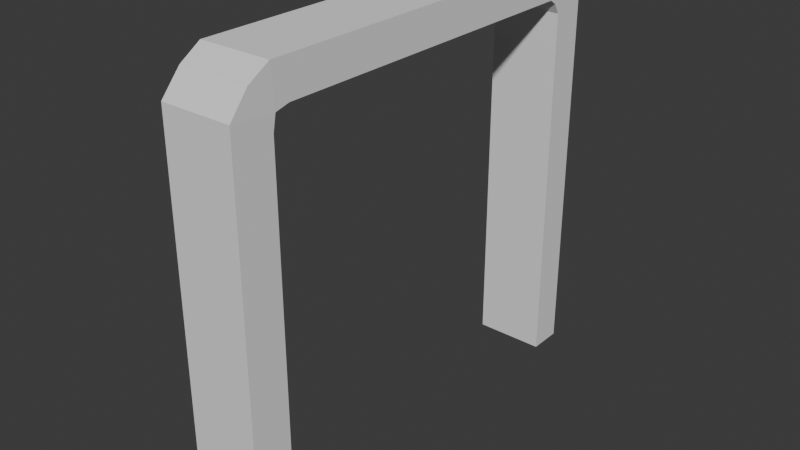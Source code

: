 # Source: CurvedDoorway.blend  (saved by Blender 5.3.31; exported with 4.5.12 LTS)
import bpy
from mathutils import Matrix  # noqa: F401  (used for matrix-valued properties, if any)

bpy.ops.wm.read_factory_settings(use_empty=True)
scene = bpy.context.scene
scene.name = 'Scene'

# ---- collections
col_collection = bpy.data.collections.new('Collection'); scene.collection.children.link(col_collection)

# ---- world
world_world = bpy.data.worlds.new('World'); scene.world = world_world
world_world.use_nodes = True; world_world.node_tree.nodes.clear()
_N = world_world.node_tree.nodes; _L = world_world.node_tree.links
n0 = _N.new('ShaderNodeOutputWorld'); n0.name = 'World Output'; n0.location = (200, 100)
n1 = _N.new('ShaderNodeBackground'); n1.name = 'Background'; n1.location = (-200, 100)
n1.inputs[0].default_value = (0.05088, 0.05088, 0.05088, 1.0)
_L.new(n1.outputs[0], n0.inputs[0])
n0.is_active_output = True
world_world.color = (0.05088, 0.05088, 0.05088)
world_world.sun_shadow_jitter_overblur = 0.0

# ---- meshes
me_cube = bpy.data.meshes.new('Cube')
me_cube.from_pydata([(-0.5578, -0.5252, -0.2219), (-0.5697, -0.574, 0.493), (-0.5578, 0.516, -0.2219), (-0.5697, 0.5648, 0.493), (0.5638, -0.5252, -0.2219), (0.5691, -0.574, 0.493), (0.5638, 0.516, -0.2219), (0.5691, 0.5648, 0.493), (-0.5697, 0.4758, -0.2453), (-0.5697, 0.4758, 0.493), (0.5691, 0.4758, -0.2453), (0.5691, 0.4758, 0.493), (-0.5697, -0.4712, -0.2453), (0.5691, -0.4712, 0.493), (-0.5697, -0.4712, 0.493), (0.5691, -0.4712, -0.2453), (-0.5697, -0.574, -0.1824), (-0.5697, 0.5648, -0.1824), (0.5691, 0.5648, -0.1824), (0.5691, -0.574, -0.1824), (0.5688, 0.4595, -0.1742), (-0.57, 0.4595, -0.1742), (-0.5697, -0.4638, -0.1763), (0.5691, -0.4638, -0.1763), (0.5691, 0.4414, -0.2453), (-0.5697, 0.4414, -0.2453), (0.5691, 0.4414, -0.1824), (-0.5697, 0.4414, -0.1824), (-0.5697, -0.4279, -0.2453), (0.5691, -0.4279, -0.1824), (0.5691, -0.4279, -0.2453), (-0.5697, -0.4279, -0.1824), (-0.5697, 0.5648, -0.1555), (0.5691, 0.5648, -0.1555), (0.5691, 0.4758, -0.1555), (-0.5697, 0.4758, -0.1555), (-0.5697, -0.574, -0.1497), (0.5691, -0.574, -0.1497), (-0.5697, -0.4712, -0.1497), (0.5691, -0.4712, -0.1497)], [], [(35, 9, 3, 32), (32, 3, 7, 33), (39, 13, 5, 37), (37, 5, 1, 36), (12, 15, 4, 0), (13, 14, 1, 5), (7, 3, 9, 11), (2, 6, 10, 8), (33, 7, 11, 34), (36, 1, 14, 38), (29, 31, 22, 23), (28, 30, 15, 12), (39, 38, 14, 13), (30, 29, 23, 15), (0, 16, 22, 12), (25, 27, 21, 8), (6, 18, 20, 10), (4, 19, 16, 0), (15, 23, 19, 4), (2, 17, 18, 6), (8, 21, 17, 2), (34, 11, 9, 35), (28, 31, 27, 25), (10, 20, 26, 24), (8, 10, 24, 25), (20, 21, 27, 26), (12, 22, 31, 28), (24, 26, 29, 30), (25, 24, 30, 28), (26, 27, 31, 29), (20, 34, 35, 21), (18, 33, 34, 20), (17, 32, 33, 18), (21, 35, 32, 17), (23, 22, 38, 39), (16, 36, 38, 22), (19, 37, 36, 16), (23, 39, 37, 19)])
_uv = me_cube.uv_layers.new(name='UVMap')
_uv.uv.foreach_set('vector', [0.3967, 0.2305, 0.625, 0.2305, 0.625, 0.25, 0.3967, 0.25, 0.3967, 0.25, 0.625, 0.25, 0.625, 0.5, 0.3967, 0.5, 0.3984, 0.7274, 0.625, 0.7274, 0.625, 0.75, 0.3984, 0.75, 0.3984, 0.75, 0.625, 0.75, 0.625, 1.0, 0.3984, 1.0, 0.125, 0.7274, 0.375, 0.7274, 0.375, 0.75, 0.125, 0.75, 0.625, 0.7274, 0.875, 0.7274, 0.875, 0.75, 0.625, 0.75, 0.625, 0.5, 0.875, 0.5, 0.875, 0.5195, 0.625, 0.5195, 0.125, 0.5, 0.375, 0.5, 0.375, 0.5195, 0.125, 0.5195, 0.3967, 0.5, 0.625, 0.5, 0.625, 0.5195, 0.3967, 0.5195, 0.3984, 0.0, 0.625, 0.0, 0.625, 0.02257, 0.3984, 0.02257, 0.3888, 0.7179, 0.3888, 0.03208, 0.3888, 0.02257, 0.3888, 0.7274, 0.125, 0.7179, 0.375, 0.7179, 0.375, 0.7274, 0.125, 0.7274, 0.3984, 0.7274, 0.4086, 0.05126, 0.875, 0.7274, 0.625, 0.7274, 0.375, 0.7179, 0.3888, 0.7179, 0.3888, 0.7274, 0.375, 0.7274, 0.375, 0.0, 0.3888, 0.0, 0.3888, 0.02257, 0.375, 0.02257, 0.375, 0.2249, 0.3888, 0.2249, 0.3888, 0.2305, 0.375, 0.2305, 0.375, 0.5, 0.3888, 0.5, 0.3888, 0.5195, 0.375, 0.5195, 0.375, 0.75, 0.3888, 0.75, 0.3888, 1.0, 0.375, 1.0, 0.375, 0.7274, 0.3888, 0.7274, 0.3888, 0.75, 0.375, 0.75, 0.375, 0.25, 0.3888, 0.25, 0.3888, 0.5, 0.375, 0.5, 0.375, 0.2305, 0.3888, 0.2305, 0.3888, 0.25, 0.375, 0.25, 0.3967, 0.5195, 0.625, 0.5195, 0.875, 0.5195, 0.4051, 0.2401, 0.375, 0.03208, 0.3888, 0.03208, 0.3888, 0.2249, 0.375, 0.2249, 0.375, 0.5195, 0.3888, 0.5195, 0.3888, 0.5251, 0.375, 0.5251, 0.125, 0.5195, 0.375, 0.5195, 0.375, 0.5251, 0.125, 0.5251, 0.3888, 0.5195, 0.3888, 0.2305, 0.3888, 0.2249, 0.3888, 0.5251, 0.375, 0.02257, 0.3888, 0.02257, 0.3888, 0.03208, 0.375, 0.03208, 0.375, 0.5251, 0.3888, 0.5251, 0.3888, 0.7179, 0.375, 0.7179, 0.125, 0.5251, 0.375, 0.5251, 0.375, 0.7179, 0.125, 0.7179, 0.3888, 0.5251, 0.3888, 0.2249, 0.3888, 0.03208, 0.3888, 0.7179, 0.3888, 0.5195, 0.3967, 0.5195, 0.4051, 0.2401, 0.3888, 0.2305, 0.3888, 0.5, 0.3967, 0.5, 0.3967, 0.5195, 0.3888, 0.5195, 0.3888, 0.25, 0.3967, 0.25, 0.3967, 0.5, 0.3888, 0.5, 0.3888, 0.2305, 0.3967, 0.2305, 0.3967, 0.25, 0.3888, 0.25, 0.3888, 0.7274, 0.3888, 0.02257, 0.4086, 0.05126, 0.3984, 0.7274, 0.3888, 0.0, 0.3984, 0.0, 0.3984, 0.02257, 0.3888, 0.02257, 0.3888, 0.75, 0.3984, 0.75, 0.3984, 1.0, 0.3888, 1.0, 0.3888, 0.7274, 0.3984, 0.7274, 0.3984, 0.75, 0.3888, 0.75])
me_cube.update()

# ---- objects
ob_doorway = bpy.data.objects.new('doorway', me_cube)

# ---- transforms, parenting, visibility, modifiers, constraints
ob_doorway.location = (0.0, 0.0, 0.0)
ob_doorway.scale = (-0.4214, 2.628, -3.837)

# ---- collection membership
col_collection.objects.link(ob_doorway)

# ---- scene / render settings (as saved in the file)
scene.frame_start = 1; scene.frame_end = 250; scene.frame_set(1)
scene.render.engine = 'BLENDER_EEVEE_NEXT'
scene.render.bake_bias = 0.0
scene.render.bake_samples = 0
scene.cycles.sampling_pattern = 'TABULATED_SOBOL'
scene.eevee.use_volume_custom_range = False
scene.eevee.fast_gi_thickness_far = 0.0
bpy.context.view_layer.update()

# ---- added for rendering (the .blend has no active camera and no usable light): camera, sun
cam_auto = bpy.data.cameras.new('AutoCamera')
cam_auto.lens = 50.0
cam_auto.sensor_width = 36.0
cam_auto.clip_end = 1000.0
ob_auto_camera = bpy.data.objects.new('AutoCamera', cam_auto)
scene.collection.objects.link(ob_auto_camera)
ob_auto_camera.location = (3.8389, -4.61849, 2.59569)
ob_auto_camera.rotation_euler = (1.09748, -7.21219e-08, 0.694738)
scene.camera = ob_auto_camera
light_auto_sun = bpy.data.lights.new('AutoSun', 'SUN')
light_auto_sun.energy = 3.0
light_auto_sun.angle = 0.0523599
ob_auto_sun = bpy.data.objects.new('AutoSun', light_auto_sun)
scene.collection.objects.link(ob_auto_sun)
ob_auto_sun.rotation_euler = (0.872665, 0.174533, 0.523599)
bpy.context.view_layer.update()
